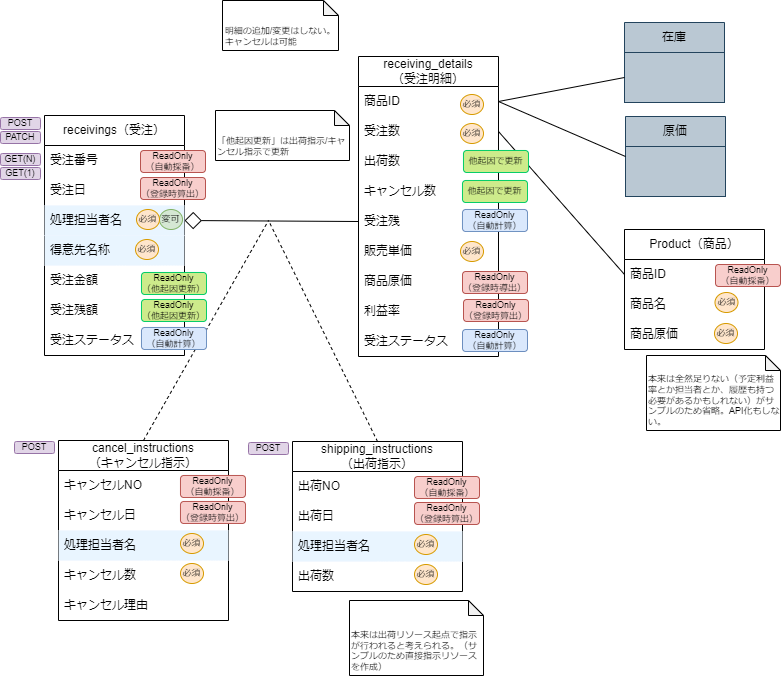

The diagram above was exported from draw.io. Its source (the exported page's mxGraphModel, read from the mxfile embedded in the PNG):
<mxGraphModel dx="439" dy="1511" grid="1" gridSize="10" guides="1" tooltips="1" connect="1" arrows="1" fold="1" page="1" pageScale="1" pageWidth="827" pageHeight="1169" math="0" shadow="0">
  <root>
    <mxCell id="0" />
    <mxCell id="1" parent="0" />
    <mxCell id="12" value="receivings（受注）" style="swimlane;fontStyle=0;childLayout=stackLayout;horizontal=1;startSize=30;horizontalStack=0;resizeParent=1;resizeParentMax=0;resizeLast=0;collapsible=1;marginBottom=0;whiteSpace=wrap;html=1;" parent="1" vertex="1">
      <mxGeometry x="56" y="-315" width="140" height="240" as="geometry" />
    </mxCell>
    <mxCell id="13" value="受注番号" style="text;strokeColor=none;fillColor=none;align=left;verticalAlign=middle;spacingLeft=4;spacingRight=4;overflow=hidden;points=[[0,0.5],[1,0.5]];portConstraint=eastwest;rotatable=0;whiteSpace=wrap;html=1;" parent="12" vertex="1">
      <mxGeometry y="30" width="140" height="30" as="geometry" />
    </mxCell>
    <mxCell id="14" value="受注日" style="text;strokeColor=none;fillColor=none;align=left;verticalAlign=middle;spacingLeft=4;spacingRight=4;overflow=hidden;points=[[0,0.5],[1,0.5]];portConstraint=eastwest;rotatable=0;whiteSpace=wrap;html=1;" parent="12" vertex="1">
      <mxGeometry y="60" width="140" height="30" as="geometry" />
    </mxCell>
    <mxCell id="19" value="処理担当者名" style="text;strokeColor=none;fillColor=#E9F5FF;align=left;verticalAlign=middle;spacingLeft=4;spacingRight=4;overflow=hidden;points=[[0,0.5],[1,0.5]];portConstraint=eastwest;rotatable=0;whiteSpace=wrap;html=1;" parent="12" vertex="1">
      <mxGeometry y="90" width="140" height="30" as="geometry" />
    </mxCell>
    <mxCell id="15" value="得意先名称" style="text;strokeColor=none;fillColor=#E9F5FF;align=left;verticalAlign=middle;spacingLeft=4;spacingRight=4;overflow=hidden;points=[[0,0.5],[1,0.5]];portConstraint=eastwest;rotatable=0;whiteSpace=wrap;html=1;" parent="12" vertex="1">
      <mxGeometry y="120" width="140" height="30" as="geometry" />
    </mxCell>
    <mxCell id="184" value="受注金額" style="text;strokeColor=none;fillColor=none;align=left;verticalAlign=middle;spacingLeft=4;spacingRight=4;overflow=hidden;points=[[0,0.5],[1,0.5]];portConstraint=eastwest;rotatable=0;whiteSpace=wrap;html=1;" parent="12" vertex="1">
      <mxGeometry y="150" width="140" height="30" as="geometry" />
    </mxCell>
    <mxCell id="185" value="受注残額" style="text;strokeColor=none;fillColor=none;align=left;verticalAlign=middle;spacingLeft=4;spacingRight=4;overflow=hidden;points=[[0,0.5],[1,0.5]];portConstraint=eastwest;rotatable=0;whiteSpace=wrap;html=1;" parent="12" vertex="1">
      <mxGeometry y="180" width="140" height="30" as="geometry" />
    </mxCell>
    <mxCell id="16" value="受注ステータス" style="text;strokeColor=none;fillColor=none;align=left;verticalAlign=middle;spacingLeft=4;spacingRight=4;overflow=hidden;points=[[0,0.5],[1,0.5]];portConstraint=eastwest;rotatable=0;whiteSpace=wrap;html=1;" parent="12" vertex="1">
      <mxGeometry y="210" width="140" height="30" as="geometry" />
    </mxCell>
    <mxCell id="20" value="receiving_details&lt;br&gt;（受注明細）" style="swimlane;fontStyle=0;childLayout=stackLayout;horizontal=1;startSize=30;horizontalStack=0;resizeParent=1;resizeParentMax=0;resizeLast=0;collapsible=1;marginBottom=0;whiteSpace=wrap;html=1;" parent="1" vertex="1">
      <mxGeometry x="370" y="-374" width="140" height="300" as="geometry" />
    </mxCell>
    <mxCell id="22" value="商品ID" style="text;strokeColor=none;fillColor=none;align=left;verticalAlign=middle;spacingLeft=4;spacingRight=4;overflow=hidden;points=[[0,0.5],[1,0.5]];portConstraint=eastwest;rotatable=0;whiteSpace=wrap;html=1;" parent="20" vertex="1">
      <mxGeometry y="30" width="140" height="30" as="geometry" />
    </mxCell>
    <mxCell id="23" value="受注数" style="text;strokeColor=none;fillColor=none;align=left;verticalAlign=middle;spacingLeft=4;spacingRight=4;overflow=hidden;points=[[0,0.5],[1,0.5]];portConstraint=eastwest;rotatable=0;whiteSpace=wrap;html=1;" parent="20" vertex="1">
      <mxGeometry y="60" width="140" height="30" as="geometry" />
    </mxCell>
    <mxCell id="24" value="出荷数" style="text;strokeColor=none;fillColor=none;align=left;verticalAlign=middle;spacingLeft=4;spacingRight=4;overflow=hidden;points=[[0,0.5],[1,0.5]];portConstraint=eastwest;rotatable=0;whiteSpace=wrap;html=1;" parent="20" vertex="1">
      <mxGeometry y="90" width="140" height="30" as="geometry" />
    </mxCell>
    <mxCell id="25" value="キャンセル数" style="text;strokeColor=none;fillColor=none;align=left;verticalAlign=middle;spacingLeft=4;spacingRight=4;overflow=hidden;points=[[0,0.5],[1,0.5]];portConstraint=eastwest;rotatable=0;whiteSpace=wrap;html=1;" parent="20" vertex="1">
      <mxGeometry y="120" width="140" height="30" as="geometry" />
    </mxCell>
    <mxCell id="26" value="受注残" style="text;strokeColor=none;fillColor=none;align=left;verticalAlign=middle;spacingLeft=4;spacingRight=4;overflow=hidden;points=[[0,0.5],[1,0.5]];portConstraint=eastwest;rotatable=0;whiteSpace=wrap;html=1;" parent="20" vertex="1">
      <mxGeometry y="150" width="140" height="30" as="geometry" />
    </mxCell>
    <mxCell id="27" value="販売単価" style="text;strokeColor=none;fillColor=none;align=left;verticalAlign=middle;spacingLeft=4;spacingRight=4;overflow=hidden;points=[[0,0.5],[1,0.5]];portConstraint=eastwest;rotatable=0;whiteSpace=wrap;html=1;" parent="20" vertex="1">
      <mxGeometry y="180" width="140" height="30" as="geometry" />
    </mxCell>
    <mxCell id="29" value="商品原価" style="text;strokeColor=none;fillColor=none;align=left;verticalAlign=middle;spacingLeft=4;spacingRight=4;overflow=hidden;points=[[0,0.5],[1,0.5]];portConstraint=eastwest;rotatable=0;whiteSpace=wrap;html=1;" parent="20" vertex="1">
      <mxGeometry y="210" width="140" height="30" as="geometry" />
    </mxCell>
    <mxCell id="174" value="利益率" style="text;strokeColor=none;fillColor=none;align=left;verticalAlign=middle;spacingLeft=4;spacingRight=4;overflow=hidden;points=[[0,0.5],[1,0.5]];portConstraint=eastwest;rotatable=0;whiteSpace=wrap;html=1;" parent="20" vertex="1">
      <mxGeometry y="240" width="140" height="30" as="geometry" />
    </mxCell>
    <mxCell id="30" value="受注ステータス" style="text;strokeColor=none;fillColor=none;align=left;verticalAlign=middle;spacingLeft=4;spacingRight=4;overflow=hidden;points=[[0,0.5],[1,0.5]];portConstraint=eastwest;rotatable=0;whiteSpace=wrap;html=1;" parent="20" vertex="1">
      <mxGeometry y="270" width="140" height="30" as="geometry" />
    </mxCell>
    <mxCell id="31" value="" style="endArrow=none;html=1;fontSize=9;exitX=1;exitY=0.5;exitDx=0;exitDy=0;entryX=0;entryY=0.5;entryDx=0;entryDy=0;startArrow=diamond;startFill=0;endSize=7;startSize=15;" parent="1" source="19" target="26" edge="1">
      <mxGeometry width="50" height="50" relative="1" as="geometry">
        <mxPoint x="420" y="-120" as="sourcePoint" />
        <mxPoint x="470" y="-170" as="targetPoint" />
      </mxGeometry>
    </mxCell>
    <mxCell id="32" value="cancel_instructions&lt;br&gt;（キャンセル指示）" style="swimlane;fontStyle=0;childLayout=stackLayout;horizontal=1;startSize=30;horizontalStack=0;resizeParent=1;resizeParentMax=0;resizeLast=0;collapsible=1;marginBottom=0;whiteSpace=wrap;html=1;" parent="1" vertex="1">
      <mxGeometry x="70" y="10" width="170" height="180" as="geometry" />
    </mxCell>
    <mxCell id="33" value="キャンセルNO" style="text;strokeColor=none;fillColor=none;align=left;verticalAlign=middle;spacingLeft=4;spacingRight=4;overflow=hidden;points=[[0,0.5],[1,0.5]];portConstraint=eastwest;rotatable=0;whiteSpace=wrap;html=1;" parent="32" vertex="1">
      <mxGeometry y="30" width="170" height="30" as="geometry" />
    </mxCell>
    <mxCell id="34" value="キャンセル日" style="text;strokeColor=none;fillColor=none;align=left;verticalAlign=middle;spacingLeft=4;spacingRight=4;overflow=hidden;points=[[0,0.5],[1,0.5]];portConstraint=eastwest;rotatable=0;whiteSpace=wrap;html=1;" parent="32" vertex="1">
      <mxGeometry y="60" width="170" height="30" as="geometry" />
    </mxCell>
    <mxCell id="35" value="処理担当者名" style="text;strokeColor=none;fillColor=#E9F5FF;align=left;verticalAlign=middle;spacingLeft=4;spacingRight=4;overflow=hidden;points=[[0,0.5],[1,0.5]];portConstraint=eastwest;rotatable=0;whiteSpace=wrap;html=1;" parent="32" vertex="1">
      <mxGeometry y="90" width="170" height="30" as="geometry" />
    </mxCell>
    <mxCell id="37" value="キャンセル数" style="text;strokeColor=none;fillColor=none;align=left;verticalAlign=middle;spacingLeft=4;spacingRight=4;overflow=hidden;points=[[0,0.5],[1,0.5]];portConstraint=eastwest;rotatable=0;whiteSpace=wrap;html=1;" parent="32" vertex="1">
      <mxGeometry y="120" width="170" height="30" as="geometry" />
    </mxCell>
    <mxCell id="36" value="キャンセル理由" style="text;strokeColor=none;fillColor=none;align=left;verticalAlign=middle;spacingLeft=4;spacingRight=4;overflow=hidden;points=[[0,0.5],[1,0.5]];portConstraint=eastwest;rotatable=0;whiteSpace=wrap;html=1;" parent="32" vertex="1">
      <mxGeometry y="150" width="170" height="30" as="geometry" />
    </mxCell>
    <mxCell id="45" value="ReadOnly&lt;br style=&quot;font-size: 9px;&quot;&gt;（自動採番）" style="rounded=1;whiteSpace=wrap;html=1;fillColor=#f8cecc;strokeColor=#b85450;fontSize=9;" parent="1" vertex="1">
      <mxGeometry x="152" y="-280" width="65" height="22" as="geometry" />
    </mxCell>
    <mxCell id="46" value="ReadOnly&lt;br style=&quot;font-size: 9px;&quot;&gt;（登録時算出）" style="rounded=1;whiteSpace=wrap;html=1;fillColor=#f8cecc;strokeColor=#b85450;fontSize=9;" parent="1" vertex="1">
      <mxGeometry x="475" y="-131" width="65" height="22" as="geometry" />
    </mxCell>
    <mxCell id="47" value="ReadOnly&lt;br style=&quot;font-size: 9px;&quot;&gt;（自動計算）" style="rounded=1;whiteSpace=wrap;html=1;fillColor=#dae8fc;strokeColor=#6c8ebf;fontSize=9;" parent="1" vertex="1">
      <mxGeometry x="474" y="-221" width="65" height="22" as="geometry" />
    </mxCell>
    <mxCell id="50" value="ReadOnly&lt;br style=&quot;font-size: 9px;&quot;&gt;（自動計算）" style="rounded=1;whiteSpace=wrap;html=1;fillColor=#dae8fc;strokeColor=#6c8ebf;fontSize=9;" parent="1" vertex="1">
      <mxGeometry x="474" y="-101" width="65" height="22" as="geometry" />
    </mxCell>
    <mxCell id="52" value="他起因で更新" style="rounded=1;whiteSpace=wrap;html=1;fillColor=#cdeb8b;strokeColor=#00CC66;fontSize=9;" parent="1" vertex="1">
      <mxGeometry x="474" y="-250" width="65" height="22" as="geometry" />
    </mxCell>
    <mxCell id="53" value="ReadOnly&lt;br style=&quot;font-size: 9px;&quot;&gt;（自動採番）" style="rounded=1;whiteSpace=wrap;html=1;fillColor=#f8cecc;strokeColor=#b85450;fontSize=9;" parent="1" vertex="1">
      <mxGeometry x="192" y="45" width="65" height="22" as="geometry" />
    </mxCell>
    <mxCell id="54" value="ReadOnly&lt;br style=&quot;font-size: 9px;&quot;&gt;（登録時算出）" style="rounded=1;whiteSpace=wrap;html=1;fillColor=#f8cecc;strokeColor=#b85450;fontSize=9;" parent="1" vertex="1">
      <mxGeometry x="192" y="71" width="65" height="22" as="geometry" />
    </mxCell>
    <mxCell id="55" value="明細の追加/変更はしない。&lt;br&gt;&lt;div style=&quot;text-align: left;&quot;&gt;&lt;span style=&quot;background-color: initial;&quot;&gt;キャンセルは可能&lt;/span&gt;&lt;/div&gt;" style="shape=note;whiteSpace=wrap;html=1;backgroundOutline=1;darkOpacity=0.05;fontSize=9;size=15;verticalAlign=bottom;" parent="1" vertex="1">
      <mxGeometry x="234" y="-430" width="116" height="50" as="geometry" />
    </mxCell>
    <mxCell id="60" value="変可" style="ellipse;whiteSpace=wrap;html=1;fontSize=9;fillColor=#d5e8d4;strokeColor=#82b366;" parent="1" vertex="1">
      <mxGeometry x="171" y="-221" width="23" height="20" as="geometry" />
    </mxCell>
    <mxCell id="61" value="必須" style="ellipse;whiteSpace=wrap;html=1;fontSize=9;fillColor=#ffe6cc;strokeColor=#d79b00;" parent="1" vertex="1">
      <mxGeometry x="148" y="-221" width="23" height="20" as="geometry" />
    </mxCell>
    <mxCell id="74" value="必須" style="ellipse;whiteSpace=wrap;html=1;fontSize=9;fillColor=#ffe6cc;strokeColor=#d79b00;" parent="1" vertex="1">
      <mxGeometry x="147" y="-191" width="23" height="20" as="geometry" />
    </mxCell>
    <mxCell id="75" value="必須" style="ellipse;whiteSpace=wrap;html=1;fontSize=9;fillColor=#ffe6cc;strokeColor=#d79b00;" parent="1" vertex="1">
      <mxGeometry x="472" y="-307" width="23" height="20" as="geometry" />
    </mxCell>
    <mxCell id="78" value="必須" style="ellipse;whiteSpace=wrap;html=1;fontSize=9;fillColor=#ffe6cc;strokeColor=#d79b00;" parent="1" vertex="1">
      <mxGeometry x="472" y="-189" width="23" height="20" as="geometry" />
    </mxCell>
    <mxCell id="79" value="必須" style="ellipse;whiteSpace=wrap;html=1;fontSize=9;fillColor=#ffe6cc;strokeColor=#d79b00;" parent="1" vertex="1">
      <mxGeometry x="192" y="103" width="23" height="20" as="geometry" />
    </mxCell>
    <mxCell id="80" value="必須" style="ellipse;whiteSpace=wrap;html=1;fontSize=9;fillColor=#ffe6cc;strokeColor=#d79b00;" parent="1" vertex="1">
      <mxGeometry x="192" y="133" width="23" height="20" as="geometry" />
    </mxCell>
    <mxCell id="93" value="POST" style="rounded=1;whiteSpace=wrap;html=1;fillColor=#e1d5e7;strokeColor=#9673a6;fontSize=9;" parent="1" vertex="1">
      <mxGeometry x="26" y="11" width="40" height="12" as="geometry" />
    </mxCell>
    <mxCell id="96" value="在庫" style="swimlane;fontStyle=0;childLayout=stackLayout;horizontal=1;startSize=30;horizontalStack=0;resizeParent=1;resizeParentMax=0;resizeLast=0;collapsible=1;marginBottom=0;whiteSpace=wrap;html=1;fillColor=#bac8d3;strokeColor=#23445d;" parent="1" vertex="1">
      <mxGeometry x="636" y="-408" width="100" height="80" as="geometry" />
    </mxCell>
    <mxCell id="99" value="　" style="text;strokeColor=#23445d;fillColor=#bac8d3;align=left;verticalAlign=middle;spacingLeft=4;spacingRight=4;overflow=hidden;points=[[0,0.5],[1,0.5]];portConstraint=eastwest;rotatable=0;whiteSpace=wrap;html=1;" parent="96" vertex="1">
      <mxGeometry y="30" width="100" height="50" as="geometry" />
    </mxCell>
    <mxCell id="110" value="POST" style="rounded=1;whiteSpace=wrap;html=1;fillColor=#e1d5e7;strokeColor=#9673a6;fontSize=9;" parent="1" vertex="1">
      <mxGeometry x="12" y="-313" width="40" height="12" as="geometry" />
    </mxCell>
    <mxCell id="111" value="GET(1)" style="rounded=1;whiteSpace=wrap;html=1;fillColor=#e1d5e7;strokeColor=#9673a6;fontSize=9;" parent="1" vertex="1">
      <mxGeometry x="12" y="-263" width="40" height="12" as="geometry" />
    </mxCell>
    <mxCell id="112" value="PATCH" style="rounded=1;whiteSpace=wrap;html=1;fillColor=#e1d5e7;strokeColor=#9673a6;fontSize=9;" parent="1" vertex="1">
      <mxGeometry x="12" y="-299" width="40" height="12" as="geometry" />
    </mxCell>
    <mxCell id="114" value="GET(N)" style="rounded=1;whiteSpace=wrap;html=1;fillColor=#e1d5e7;strokeColor=#9673a6;fontSize=9;" parent="1" vertex="1">
      <mxGeometry x="12" y="-277" width="40" height="12" as="geometry" />
    </mxCell>
    <mxCell id="115" value="Product（商品）" style="swimlane;fontStyle=0;childLayout=stackLayout;horizontal=1;startSize=30;horizontalStack=0;resizeParent=1;resizeParentMax=0;resizeLast=0;collapsible=1;marginBottom=0;whiteSpace=wrap;html=1;" parent="1" vertex="1">
      <mxGeometry x="636" y="-201" width="140" height="120" as="geometry" />
    </mxCell>
    <mxCell id="116" value="商品ID" style="text;strokeColor=none;fillColor=none;align=left;verticalAlign=middle;spacingLeft=4;spacingRight=4;overflow=hidden;points=[[0,0.5],[1,0.5]];portConstraint=eastwest;rotatable=0;whiteSpace=wrap;html=1;" parent="115" vertex="1">
      <mxGeometry y="30" width="140" height="30" as="geometry" />
    </mxCell>
    <mxCell id="118" value="商品名" style="text;strokeColor=none;fillColor=none;align=left;verticalAlign=middle;spacingLeft=4;spacingRight=4;overflow=hidden;points=[[0,0.5],[1,0.5]];portConstraint=eastwest;rotatable=0;whiteSpace=wrap;html=1;" parent="115" vertex="1">
      <mxGeometry y="60" width="140" height="30" as="geometry" />
    </mxCell>
    <mxCell id="119" value="商品原価" style="text;strokeColor=none;fillColor=none;align=left;verticalAlign=middle;spacingLeft=4;spacingRight=4;overflow=hidden;points=[[0,0.5],[1,0.5]];portConstraint=eastwest;rotatable=0;whiteSpace=wrap;html=1;" parent="115" vertex="1">
      <mxGeometry y="90" width="140" height="30" as="geometry" />
    </mxCell>
    <mxCell id="123" value="ReadOnly&lt;br style=&quot;font-size: 9px;&quot;&gt;（自動採番）" style="rounded=1;whiteSpace=wrap;html=1;fillColor=#f8cecc;strokeColor=#b85450;fontSize=9;" parent="1" vertex="1">
      <mxGeometry x="727" y="-166" width="65" height="22" as="geometry" />
    </mxCell>
    <mxCell id="127" value="必須" style="ellipse;whiteSpace=wrap;html=1;fontSize=9;fillColor=#ffe6cc;strokeColor=#d79b00;" parent="1" vertex="1">
      <mxGeometry x="726.5" y="-138" width="23" height="20" as="geometry" />
    </mxCell>
    <mxCell id="144" value="必須" style="ellipse;whiteSpace=wrap;html=1;fontSize=9;fillColor=#ffe6cc;strokeColor=#d79b00;" parent="1" vertex="1">
      <mxGeometry x="726" y="-107" width="23" height="20" as="geometry" />
    </mxCell>
    <mxCell id="151" value="" style="endArrow=none;html=1;fontSize=9;startSize=15;endSize=7;exitX=1;exitY=0.5;exitDx=0;exitDy=0;entryX=0;entryY=0.5;entryDx=0;entryDy=0;" parent="1" source="23" target="116" edge="1">
      <mxGeometry width="50" height="50" relative="1" as="geometry">
        <mxPoint x="556" y="-106" as="sourcePoint" />
        <mxPoint x="622" y="-164" as="targetPoint" />
      </mxGeometry>
    </mxCell>
    <mxCell id="152" value="" style="endArrow=none;html=1;fontSize=9;startSize=15;endSize=7;exitX=1;exitY=0.5;exitDx=0;exitDy=0;entryX=0;entryY=0.5;entryDx=0;entryDy=0;" parent="1" source="22" target="99" edge="1">
      <mxGeometry width="50" height="50" relative="1" as="geometry">
        <mxPoint x="546" y="-294" as="sourcePoint" />
        <mxPoint x="750" y="-150" as="targetPoint" />
      </mxGeometry>
    </mxCell>
    <mxCell id="157" value="本来は全然足りない（予定利益率とか担当者とか、履歴も持つ必要があるかもしれない）がサンプルのため省略。API化もしない。" style="shape=note;whiteSpace=wrap;html=1;backgroundOutline=1;darkOpacity=0.05;fontSize=9;size=15;align=left;verticalAlign=bottom;" parent="1" vertex="1">
      <mxGeometry x="658" y="-75" width="134" height="75" as="geometry" />
    </mxCell>
    <mxCell id="159" value="shipping_instructions&lt;br&gt;（出荷指示）" style="swimlane;fontStyle=0;childLayout=stackLayout;horizontal=1;startSize=30;horizontalStack=0;resizeParent=1;resizeParentMax=0;resizeLast=0;collapsible=1;marginBottom=0;whiteSpace=wrap;html=1;" parent="1" vertex="1">
      <mxGeometry x="304" y="11" width="170" height="150" as="geometry" />
    </mxCell>
    <mxCell id="160" value="出荷NO" style="text;strokeColor=none;fillColor=none;align=left;verticalAlign=middle;spacingLeft=4;spacingRight=4;overflow=hidden;points=[[0,0.5],[1,0.5]];portConstraint=eastwest;rotatable=0;whiteSpace=wrap;html=1;" parent="159" vertex="1">
      <mxGeometry y="30" width="170" height="30" as="geometry" />
    </mxCell>
    <mxCell id="161" value="出荷日" style="text;strokeColor=none;fillColor=none;align=left;verticalAlign=middle;spacingLeft=4;spacingRight=4;overflow=hidden;points=[[0,0.5],[1,0.5]];portConstraint=eastwest;rotatable=0;whiteSpace=wrap;html=1;" parent="159" vertex="1">
      <mxGeometry y="60" width="170" height="30" as="geometry" />
    </mxCell>
    <mxCell id="162" value="処理担当者名" style="text;strokeColor=none;fillColor=#E9F5FF;align=left;verticalAlign=middle;spacingLeft=4;spacingRight=4;overflow=hidden;points=[[0,0.5],[1,0.5]];portConstraint=eastwest;rotatable=0;whiteSpace=wrap;html=1;" parent="159" vertex="1">
      <mxGeometry y="90" width="170" height="30" as="geometry" />
    </mxCell>
    <mxCell id="163" value="出荷数" style="text;strokeColor=none;fillColor=none;align=left;verticalAlign=middle;spacingLeft=4;spacingRight=4;overflow=hidden;points=[[0,0.5],[1,0.5]];portConstraint=eastwest;rotatable=0;whiteSpace=wrap;html=1;" parent="159" vertex="1">
      <mxGeometry y="120" width="170" height="30" as="geometry" />
    </mxCell>
    <mxCell id="165" value="ReadOnly&lt;br style=&quot;font-size: 9px;&quot;&gt;（自動採番）" style="rounded=1;whiteSpace=wrap;html=1;fillColor=#f8cecc;strokeColor=#b85450;fontSize=9;" parent="1" vertex="1">
      <mxGeometry x="426" y="46" width="65" height="22" as="geometry" />
    </mxCell>
    <mxCell id="166" value="ReadOnly&lt;br style=&quot;font-size: 9px;&quot;&gt;（登録時算出）" style="rounded=1;whiteSpace=wrap;html=1;fillColor=#f8cecc;strokeColor=#b85450;fontSize=9;" parent="1" vertex="1">
      <mxGeometry x="426" y="72" width="65" height="22" as="geometry" />
    </mxCell>
    <mxCell id="168" value="必須" style="ellipse;whiteSpace=wrap;html=1;fontSize=9;fillColor=#ffe6cc;strokeColor=#d79b00;" parent="1" vertex="1">
      <mxGeometry x="426" y="104" width="23" height="20" as="geometry" />
    </mxCell>
    <mxCell id="169" value="必須" style="ellipse;whiteSpace=wrap;html=1;fontSize=9;fillColor=#ffe6cc;strokeColor=#d79b00;" parent="1" vertex="1">
      <mxGeometry x="426" y="134" width="23" height="20" as="geometry" />
    </mxCell>
    <mxCell id="170" value="POST" style="rounded=1;whiteSpace=wrap;html=1;fillColor=#e1d5e7;strokeColor=#9673a6;fontSize=9;" parent="1" vertex="1">
      <mxGeometry x="260" y="12" width="40" height="12" as="geometry" />
    </mxCell>
    <mxCell id="171" value="本来は出荷リソース起点で指示が行われると考えられる。（サンプルのため直接指示リソースを作成）" style="shape=note;whiteSpace=wrap;html=1;backgroundOutline=1;darkOpacity=0.05;fontSize=9;size=15;align=left;verticalAlign=bottom;" parent="1" vertex="1">
      <mxGeometry x="361" y="170" width="134" height="75" as="geometry" />
    </mxCell>
    <mxCell id="173" value="他起因で更新" style="rounded=1;whiteSpace=wrap;html=1;fillColor=#cdeb8b;strokeColor=#00CC66;fontSize=9;" parent="1" vertex="1">
      <mxGeometry x="475" y="-280" width="65" height="22" as="geometry" />
    </mxCell>
    <mxCell id="175" value="必須" style="ellipse;whiteSpace=wrap;html=1;fontSize=9;fillColor=#ffe6cc;strokeColor=#d79b00;" parent="1" vertex="1">
      <mxGeometry x="472" y="-336" width="23" height="20" as="geometry" />
    </mxCell>
    <mxCell id="177" value="原価" style="swimlane;fontStyle=0;childLayout=stackLayout;horizontal=1;startSize=30;horizontalStack=0;resizeParent=1;resizeParentMax=0;resizeLast=0;collapsible=1;marginBottom=0;whiteSpace=wrap;html=1;fillColor=#bac8d3;strokeColor=#23445d;" parent="1" vertex="1">
      <mxGeometry x="637" y="-314" width="100" height="80" as="geometry" />
    </mxCell>
    <mxCell id="178" value="　" style="text;strokeColor=#23445d;fillColor=#bac8d3;align=left;verticalAlign=middle;spacingLeft=4;spacingRight=4;overflow=hidden;points=[[0,0.5],[1,0.5]];portConstraint=eastwest;rotatable=0;whiteSpace=wrap;html=1;" parent="177" vertex="1">
      <mxGeometry y="30" width="100" height="50" as="geometry" />
    </mxCell>
    <mxCell id="181" value="" style="endArrow=none;html=1;fontSize=9;startSize=15;endSize=7;exitX=1;exitY=0.5;exitDx=0;exitDy=0;entryX=0;entryY=0.5;entryDx=0;entryDy=0;" parent="1" source="22" target="177" edge="1">
      <mxGeometry width="50" height="50" relative="1" as="geometry">
        <mxPoint x="520" y="-295" as="sourcePoint" />
        <mxPoint x="646" y="-343" as="targetPoint" />
      </mxGeometry>
    </mxCell>
    <mxCell id="182" value="" style="endArrow=none;dashed=1;html=1;fontSize=9;startSize=15;endSize=7;exitX=0.5;exitY=0;exitDx=0;exitDy=0;" parent="1" source="159" edge="1">
      <mxGeometry width="50" height="50" relative="1" as="geometry">
        <mxPoint x="308" y="-4" as="sourcePoint" />
        <mxPoint x="280" y="-210" as="targetPoint" />
        <Array as="points" />
      </mxGeometry>
    </mxCell>
    <mxCell id="183" value="" style="endArrow=none;dashed=1;html=1;fontSize=9;startSize=15;endSize=7;exitX=0.5;exitY=0;exitDx=0;exitDy=0;" parent="1" source="32" edge="1">
      <mxGeometry width="50" height="50" relative="1" as="geometry">
        <mxPoint x="403" y="15" as="sourcePoint" />
        <mxPoint x="280" y="-210" as="targetPoint" />
        <Array as="points" />
      </mxGeometry>
    </mxCell>
    <mxCell id="186" value="ReadOnly&lt;br style=&quot;font-size: 9px;&quot;&gt;（登録時導出）" style="rounded=1;whiteSpace=wrap;html=1;fillColor=#f8cecc;strokeColor=#b85450;fontSize=9;" parent="1" vertex="1">
      <mxGeometry x="474" y="-159" width="65" height="22" as="geometry" />
    </mxCell>
    <mxCell id="187" value="ReadOnly&lt;br&gt;（他起因更新）" style="rounded=1;whiteSpace=wrap;html=1;fillColor=#cdeb8b;strokeColor=#00CC66;fontSize=9;" parent="1" vertex="1">
      <mxGeometry x="153" y="-131" width="65" height="22" as="geometry" />
    </mxCell>
    <mxCell id="188" value="ReadOnly&lt;br&gt;（他起因更新）" style="rounded=1;whiteSpace=wrap;html=1;fillColor=#cdeb8b;strokeColor=#00CC66;fontSize=9;" parent="1" vertex="1">
      <mxGeometry x="153" y="-158" width="65" height="22" as="geometry" />
    </mxCell>
    <mxCell id="189" value="「他起因更新」は出荷指示/キャンセル指示で更新" style="shape=note;whiteSpace=wrap;html=1;backgroundOutline=1;darkOpacity=0.05;fontSize=9;size=15;align=left;verticalAlign=bottom;" parent="1" vertex="1">
      <mxGeometry x="227" y="-320" width="134" height="50" as="geometry" />
    </mxCell>
    <mxCell id="190" value="ReadOnly&lt;br style=&quot;font-size: 9px;&quot;&gt;（自動計算）" style="rounded=1;whiteSpace=wrap;html=1;fillColor=#dae8fc;strokeColor=#6c8ebf;fontSize=9;" parent="1" vertex="1">
      <mxGeometry x="153" y="-103" width="65" height="22" as="geometry" />
    </mxCell>
    <mxCell id="191" value="ReadOnly&lt;br style=&quot;font-size: 9px;&quot;&gt;（登録時算出）" style="rounded=1;whiteSpace=wrap;html=1;fillColor=#f8cecc;strokeColor=#b85450;fontSize=9;" vertex="1" parent="1">
      <mxGeometry x="152" y="-253" width="65" height="22" as="geometry" />
    </mxCell>
  </root>
</mxGraphModel>